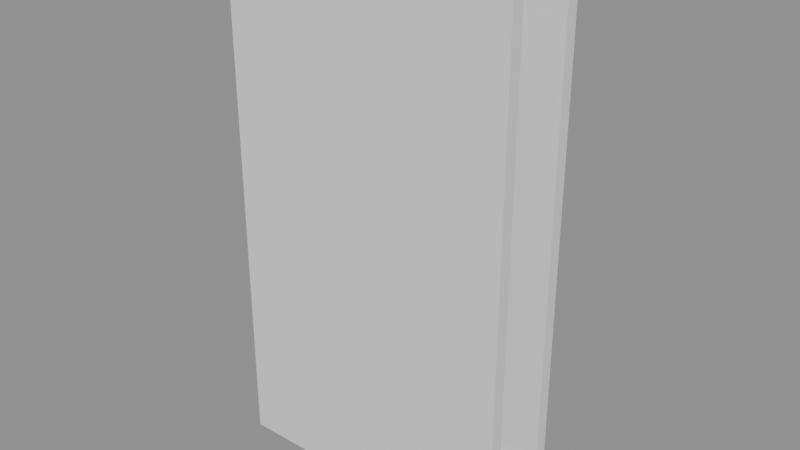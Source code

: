 # Source: building_lego.blend  (saved by Blender 5.0.119; exported with 4.5.12 LTS)
import bpy
from mathutils import Matrix  # noqa: F401  (used for matrix-valued properties, if any)

bpy.ops.wm.read_factory_settings(use_empty=True)
scene = bpy.context.scene
scene.name = 'Scene'

# ---- collections
col_01_paredes_externas = bpy.data.collections.new('01_Paredes_Externas'); scene.collection.children.link(col_01_paredes_externas)
col_03_pisos_escadas = bpy.data.collections.new('03_Pisos_Escadas'); scene.collection.children.link(col_03_pisos_escadas)
col_04_moveis_decoracoes = bpy.data.collections.new('04_Moveis_Decoracoes'); scene.collection.children.link(col_04_moveis_decoracoes)

# ---- materials (node trees are filled in below, after node groups)
mat_mat_parede_externa = bpy.data.materials.new('Mat_Parede_Externa')
mat_mat_pisos = bpy.data.materials.new('Mat_Pisos')
mat_mat_moveis = bpy.data.materials.new('Mat_Moveis')

# ---- material node trees
mat_mat_parede_externa.use_nodes = True; mat_mat_parede_externa.node_tree.nodes.clear()
_N = mat_mat_parede_externa.node_tree.nodes; _L = mat_mat_parede_externa.node_tree.links
n0 = _N.new('ShaderNodeBsdfPrincipled'); n0.name = 'BSDF - Pré-fundamentado'; n0.location = (-200, 100)
n1 = _N.new('ShaderNodeOutputMaterial'); n1.name = 'Saída de material'; n1.location = (200, 100)
_L.new(n0.outputs[0], n1.inputs[0])
n1.is_active_output = True
mat_mat_pisos.use_nodes = True; mat_mat_pisos.node_tree.nodes.clear()
_N = mat_mat_pisos.node_tree.nodes; _L = mat_mat_pisos.node_tree.links
n0 = _N.new('ShaderNodeBsdfPrincipled'); n0.name = 'BSDF - Pré-fundamentado'; n0.location = (-200, 100)
n1 = _N.new('ShaderNodeOutputMaterial'); n1.name = 'Saída de material'; n1.location = (200, 100)
_L.new(n0.outputs[0], n1.inputs[0])
n1.is_active_output = True
mat_mat_moveis.use_nodes = True; mat_mat_moveis.node_tree.nodes.clear()
_N = mat_mat_moveis.node_tree.nodes; _L = mat_mat_moveis.node_tree.links
n0 = _N.new('ShaderNodeBsdfPrincipled'); n0.name = 'BSDF - Pré-fundamentado'; n0.location = (-200, 100)
n1 = _N.new('ShaderNodeOutputMaterial'); n1.name = 'Saída de material'; n1.location = (200, 100)
_L.new(n0.outputs[0], n1.inputs[0])
n1.is_active_output = True

# ---- meshes
me_bloco_stone_arch_976_160_z0 = bpy.data.meshes.new('Bloco_stone_arch_976_160_z0')
me_bloco_stone_arch_976_160_z0.from_pydata([(-0.5, -0.175, -1.2), (0.5, -0.175, -1.2), (0.5, 0.175, -1.2), (-0.5, 0.175, -1.2), (-0.5, -0.175, 1.2), (0.5, -0.175, 1.2), (0.5, 0.175, 1.2), (-0.5, 0.175, 1.2)], [], [(0, 1, 2, 3), (4, 7, 6, 5), (0, 4, 5, 1), (2, 6, 7, 3), (0, 3, 7, 4), (1, 5, 6, 2)])
me_bloco_stone_arch_976_160_z0.materials.append(mat_mat_parede_externa)
me_bloco_stone_arch_976_160_z0.update()
me_bloco_nodraw_976_160_z20 = bpy.data.meshes.new('Bloco_nodraw_976_160_z20')
me_bloco_nodraw_976_160_z20.from_pydata([(-0.5, -0.175, -6.0), (0.5, -0.175, -6.0), (0.5, 0.175, -6.0), (-0.5, 0.175, -6.0), (-0.5, -0.175, 6.0), (0.5, -0.175, 6.0), (0.5, 0.175, 6.0), (-0.5, 0.175, 6.0)], [], [(0, 1, 2, 3), (4, 7, 6, 5), (0, 4, 5, 1), (2, 6, 7, 3), (0, 3, 7, 4), (1, 5, 6, 2)])
me_bloco_nodraw_976_160_z20.materials.append(mat_mat_parede_externa)
me_bloco_nodraw_976_160_z20.update()
me_bloco_stone_arch_977_160_z0 = bpy.data.meshes.new('Bloco_stone_arch_977_160_z0')
me_bloco_stone_arch_977_160_z0.from_pydata([(-0.5, -0.175, -1.2), (0.5, -0.175, -1.2), (0.5, 0.175, -1.2), (-0.5, 0.175, -1.2), (-0.5, -0.175, 1.2), (0.5, -0.175, 1.2), (0.5, 0.175, 1.2), (-0.5, 0.175, 1.2)], [], [(0, 1, 2, 3), (4, 7, 6, 5), (0, 4, 5, 1), (2, 6, 7, 3), (0, 3, 7, 4), (1, 5, 6, 2)])
me_bloco_stone_arch_977_160_z0.materials.append(mat_mat_parede_externa)
me_bloco_stone_arch_977_160_z0.update()
me_bloco_nodraw_977_160_z20 = bpy.data.meshes.new('Bloco_nodraw_977_160_z20')
me_bloco_nodraw_977_160_z20.from_pydata([(-0.5, -0.175, -6.0), (0.5, -0.175, -6.0), (0.5, 0.175, -6.0), (-0.5, 0.175, -6.0), (-0.5, -0.175, 6.0), (0.5, -0.175, 6.0), (0.5, 0.175, 6.0), (-0.5, 0.175, 6.0)], [], [(0, 1, 2, 3), (4, 7, 6, 5), (0, 4, 5, 1), (2, 6, 7, 3), (0, 3, 7, 4), (1, 5, 6, 2)])
me_bloco_nodraw_977_160_z20.materials.append(mat_mat_parede_externa)
me_bloco_nodraw_977_160_z20.update()
me_bloco_stone_arch_978_160_z0 = bpy.data.meshes.new('Bloco_stone_arch_978_160_z0')
me_bloco_stone_arch_978_160_z0.from_pydata([(-0.5, -0.175, -1.2), (0.5, -0.175, -1.2), (0.5, 0.175, -1.2), (-0.5, 0.175, -1.2), (-0.5, -0.175, 1.2), (0.5, -0.175, 1.2), (0.5, 0.175, 1.2), (-0.5, 0.175, 1.2)], [], [(0, 1, 2, 3), (4, 7, 6, 5), (0, 4, 5, 1), (2, 6, 7, 3), (0, 3, 7, 4), (1, 5, 6, 2)])
me_bloco_stone_arch_978_160_z0.materials.append(mat_mat_parede_externa)
me_bloco_stone_arch_978_160_z0.update()
me_bloco_nodraw_978_160_z20 = bpy.data.meshes.new('Bloco_nodraw_978_160_z20')
me_bloco_nodraw_978_160_z20.from_pydata([(-0.5, -0.175, -6.0), (0.5, -0.175, -6.0), (0.5, 0.175, -6.0), (-0.5, 0.175, -6.0), (-0.5, -0.175, 6.0), (0.5, -0.175, 6.0), (0.5, 0.175, 6.0), (-0.5, 0.175, 6.0)], [], [(0, 1, 2, 3), (4, 7, 6, 5), (0, 4, 5, 1), (2, 6, 7, 3), (0, 3, 7, 4), (1, 5, 6, 2)])
me_bloco_nodraw_978_160_z20.materials.append(mat_mat_parede_externa)
me_bloco_nodraw_978_160_z20.update()
me_bloco_stone_arch_979_160_z0 = bpy.data.meshes.new('Bloco_stone_arch_979_160_z0')
me_bloco_stone_arch_979_160_z0.from_pydata([(-0.5, -0.175, -1.2), (0.5, -0.175, -1.2), (0.5, 0.175, -1.2), (-0.5, 0.175, -1.2), (-0.5, -0.175, 1.2), (0.5, -0.175, 1.2), (0.5, 0.175, 1.2), (-0.5, 0.175, 1.2)], [], [(0, 1, 2, 3), (4, 7, 6, 5), (0, 4, 5, 1), (2, 6, 7, 3), (0, 3, 7, 4), (1, 5, 6, 2)])
me_bloco_stone_arch_979_160_z0.materials.append(mat_mat_parede_externa)
me_bloco_stone_arch_979_160_z0.update()
me_bloco_nodraw_979_160_z20 = bpy.data.meshes.new('Bloco_nodraw_979_160_z20')
me_bloco_nodraw_979_160_z20.from_pydata([(-0.5, -0.175, -6.0), (0.5, -0.175, -6.0), (0.5, 0.175, -6.0), (-0.5, 0.175, -6.0), (-0.5, -0.175, 6.0), (0.5, -0.175, 6.0), (0.5, 0.175, 6.0), (-0.5, 0.175, 6.0)], [], [(0, 1, 2, 3), (4, 7, 6, 5), (0, 4, 5, 1), (2, 6, 7, 3), (0, 3, 7, 4), (1, 5, 6, 2)])
me_bloco_nodraw_979_160_z20.materials.append(mat_mat_parede_externa)
me_bloco_nodraw_979_160_z20.update()
me_bloco_stone_arch_980_160_z0 = bpy.data.meshes.new('Bloco_stone_arch_980_160_z0')
me_bloco_stone_arch_980_160_z0.from_pydata([(-0.5, -0.175, -1.2), (0.5, -0.175, -1.2), (0.5, 0.175, -1.2), (-0.5, 0.175, -1.2), (-0.5, -0.175, 1.2), (0.5, -0.175, 1.2), (0.5, 0.175, 1.2), (-0.5, 0.175, 1.2)], [], [(0, 1, 2, 3), (4, 7, 6, 5), (0, 4, 5, 1), (2, 6, 7, 3), (0, 3, 7, 4), (1, 5, 6, 2)])
me_bloco_stone_arch_980_160_z0.materials.append(mat_mat_parede_externa)
me_bloco_stone_arch_980_160_z0.update()
me_bloco_nodraw_980_160_z20 = bpy.data.meshes.new('Bloco_nodraw_980_160_z20')
me_bloco_nodraw_980_160_z20.from_pydata([(-0.5, -0.175, -6.0), (0.5, -0.175, -6.0), (0.5, 0.175, -6.0), (-0.5, 0.175, -6.0), (-0.5, -0.175, 6.0), (0.5, -0.175, 6.0), (0.5, 0.175, 6.0), (-0.5, 0.175, 6.0)], [], [(0, 1, 2, 3), (4, 7, 6, 5), (0, 4, 5, 1), (2, 6, 7, 3), (0, 3, 7, 4), (1, 5, 6, 2)])
me_bloco_nodraw_980_160_z20.materials.append(mat_mat_parede_externa)
me_bloco_nodraw_980_160_z20.update()
me_bloco_stone_arch_981_160_z0 = bpy.data.meshes.new('Bloco_stone_arch_981_160_z0')
me_bloco_stone_arch_981_160_z0.from_pydata([(-0.5, -0.175, -1.2), (0.5, -0.175, -1.2), (0.5, 0.175, -1.2), (-0.5, 0.175, -1.2), (-0.5, -0.175, 1.2), (0.5, -0.175, 1.2), (0.5, 0.175, 1.2), (-0.5, 0.175, 1.2)], [], [(0, 1, 2, 3), (4, 7, 6, 5), (0, 4, 5, 1), (2, 6, 7, 3), (0, 3, 7, 4), (1, 5, 6, 2)])
me_bloco_stone_arch_981_160_z0.materials.append(mat_mat_parede_externa)
me_bloco_stone_arch_981_160_z0.update()
me_bloco_nodraw_981_160_z20 = bpy.data.meshes.new('Bloco_nodraw_981_160_z20')
me_bloco_nodraw_981_160_z20.from_pydata([(-0.5, -0.175, -6.0), (0.5, -0.175, -6.0), (0.5, 0.175, -6.0), (-0.5, 0.175, -6.0), (-0.5, -0.175, 6.0), (0.5, -0.175, 6.0), (0.5, 0.175, 6.0), (-0.5, 0.175, 6.0)], [], [(0, 1, 2, 3), (4, 7, 6, 5), (0, 4, 5, 1), (2, 6, 7, 3), (0, 3, 7, 4), (1, 5, 6, 2)])
me_bloco_nodraw_981_160_z20.materials.append(mat_mat_parede_externa)
me_bloco_nodraw_981_160_z20.update()
me_bloco_stone_arch_982_160_z0 = bpy.data.meshes.new('Bloco_stone_arch_982_160_z0')
me_bloco_stone_arch_982_160_z0.from_pydata([(-0.5, -0.175, -1.2), (0.5, -0.175, -1.2), (0.5, 0.175, -1.2), (-0.5, 0.175, -1.2), (-0.5, -0.175, 1.2), (0.5, -0.175, 1.2), (0.5, 0.175, 1.2), (-0.5, 0.175, 1.2)], [], [(0, 1, 2, 3), (4, 7, 6, 5), (0, 4, 5, 1), (2, 6, 7, 3), (0, 3, 7, 4), (1, 5, 6, 2)])
me_bloco_stone_arch_982_160_z0.materials.append(mat_mat_parede_externa)
me_bloco_stone_arch_982_160_z0.update()
me_bloco_nodraw_982_160_z20 = bpy.data.meshes.new('Bloco_nodraw_982_160_z20')
me_bloco_nodraw_982_160_z20.from_pydata([(-0.5, -0.175, -6.0), (0.5, -0.175, -6.0), (0.5, 0.175, -6.0), (-0.5, 0.175, -6.0), (-0.5, -0.175, 6.0), (0.5, -0.175, 6.0), (0.5, 0.175, 6.0), (-0.5, 0.175, 6.0)], [], [(0, 1, 2, 3), (4, 7, 6, 5), (0, 4, 5, 1), (2, 6, 7, 3), (0, 3, 7, 4), (1, 5, 6, 2)])
me_bloco_nodraw_982_160_z20.materials.append(mat_mat_parede_externa)
me_bloco_nodraw_982_160_z20.update()
me_bloco_stone_arch_983_160_z0 = bpy.data.meshes.new('Bloco_stone_arch_983_160_z0')
me_bloco_stone_arch_983_160_z0.from_pydata([(-0.5, -0.175, -1.2), (0.5, -0.175, -1.2), (0.5, 0.175, -1.2), (-0.5, 0.175, -1.2), (-0.5, -0.175, 1.2), (0.5, -0.175, 1.2), (0.5, 0.175, 1.2), (-0.5, 0.175, 1.2)], [], [(0, 1, 2, 3), (4, 7, 6, 5), (0, 4, 5, 1), (2, 6, 7, 3), (0, 3, 7, 4), (1, 5, 6, 2)])
me_bloco_stone_arch_983_160_z0.materials.append(mat_mat_parede_externa)
me_bloco_stone_arch_983_160_z0.update()
me_bloco_nodraw_983_160_z20 = bpy.data.meshes.new('Bloco_nodraw_983_160_z20')
me_bloco_nodraw_983_160_z20.from_pydata([(-0.5, -0.175, -6.0), (0.5, -0.175, -6.0), (0.5, 0.175, -6.0), (-0.5, 0.175, -6.0), (-0.5, -0.175, 6.0), (0.5, -0.175, 6.0), (0.5, 0.175, 6.0), (-0.5, 0.175, 6.0)], [], [(0, 1, 2, 3), (4, 7, 6, 5), (0, 4, 5, 1), (2, 6, 7, 3), (0, 3, 7, 4), (1, 5, 6, 2)])
me_bloco_nodraw_983_160_z20.materials.append(mat_mat_parede_externa)
me_bloco_nodraw_983_160_z20.update()
me_bloco_stone_arch_976_162_z0 = bpy.data.meshes.new('Bloco_stone_arch_976_162_z0')
me_bloco_stone_arch_976_162_z0.from_pydata([(-0.5, -0.175, -1.2), (0.5, -0.175, -1.2), (0.5, 0.175, -1.2), (-0.5, 0.175, -1.2), (-0.5, -0.175, 1.2), (0.5, -0.175, 1.2), (0.5, 0.175, 1.2), (-0.5, 0.175, 1.2)], [], [(0, 1, 2, 3), (4, 7, 6, 5), (0, 4, 5, 1), (2, 6, 7, 3), (0, 3, 7, 4), (1, 5, 6, 2)])
me_bloco_stone_arch_976_162_z0.materials.append(mat_mat_parede_externa)
me_bloco_stone_arch_976_162_z0.update()
me_bloco_nodraw_976_162_z20 = bpy.data.meshes.new('Bloco_nodraw_976_162_z20')
me_bloco_nodraw_976_162_z20.from_pydata([(-0.5, -0.175, -6.0), (0.5, -0.175, -6.0), (0.5, 0.175, -6.0), (-0.5, 0.175, -6.0), (-0.5, -0.175, 6.0), (0.5, -0.175, 6.0), (0.5, 0.175, 6.0), (-0.5, 0.175, 6.0)], [], [(0, 1, 2, 3), (4, 7, 6, 5), (0, 4, 5, 1), (2, 6, 7, 3), (0, 3, 7, 4), (1, 5, 6, 2)])
me_bloco_nodraw_976_162_z20.materials.append(mat_mat_parede_externa)
me_bloco_nodraw_976_162_z20.update()
me_bloco_stone_arch_977_162_z0 = bpy.data.meshes.new('Bloco_stone_arch_977_162_z0')
me_bloco_stone_arch_977_162_z0.from_pydata([(-0.5, -0.175, -1.2), (0.5, -0.175, -1.2), (0.5, 0.175, -1.2), (-0.5, 0.175, -1.2), (-0.5, -0.175, 1.2), (0.5, -0.175, 1.2), (0.5, 0.175, 1.2), (-0.5, 0.175, 1.2)], [], [(0, 1, 2, 3), (4, 7, 6, 5), (0, 4, 5, 1), (2, 6, 7, 3), (0, 3, 7, 4), (1, 5, 6, 2)])
me_bloco_stone_arch_977_162_z0.materials.append(mat_mat_parede_externa)
me_bloco_stone_arch_977_162_z0.update()
me_bloco_nodraw_977_162_z20 = bpy.data.meshes.new('Bloco_nodraw_977_162_z20')
me_bloco_nodraw_977_162_z20.from_pydata([(-0.5, -0.175, -6.0), (0.5, -0.175, -6.0), (0.5, 0.175, -6.0), (-0.5, 0.175, -6.0), (-0.5, -0.175, 6.0), (0.5, -0.175, 6.0), (0.5, 0.175, 6.0), (-0.5, 0.175, 6.0)], [], [(0, 1, 2, 3), (4, 7, 6, 5), (0, 4, 5, 1), (2, 6, 7, 3), (0, 3, 7, 4), (1, 5, 6, 2)])
me_bloco_nodraw_977_162_z20.materials.append(mat_mat_parede_externa)
me_bloco_nodraw_977_162_z20.update()
me_bloco_stone_arch_978_162_z0 = bpy.data.meshes.new('Bloco_stone_arch_978_162_z0')
me_bloco_stone_arch_978_162_z0.from_pydata([(-0.5, -0.175, -1.2), (0.5, -0.175, -1.2), (0.5, 0.175, -1.2), (-0.5, 0.175, -1.2), (-0.5, -0.175, 1.2), (0.5, -0.175, 1.2), (0.5, 0.175, 1.2), (-0.5, 0.175, 1.2)], [], [(0, 1, 2, 3), (4, 7, 6, 5), (0, 4, 5, 1), (2, 6, 7, 3), (0, 3, 7, 4), (1, 5, 6, 2)])
me_bloco_stone_arch_978_162_z0.materials.append(mat_mat_parede_externa)
me_bloco_stone_arch_978_162_z0.update()
me_bloco_nodraw_978_162_z20 = bpy.data.meshes.new('Bloco_nodraw_978_162_z20')
me_bloco_nodraw_978_162_z20.from_pydata([(-0.5, -0.175, -6.0), (0.5, -0.175, -6.0), (0.5, 0.175, -6.0), (-0.5, 0.175, -6.0), (-0.5, -0.175, 6.0), (0.5, -0.175, 6.0), (0.5, 0.175, 6.0), (-0.5, 0.175, 6.0)], [], [(0, 1, 2, 3), (4, 7, 6, 5), (0, 4, 5, 1), (2, 6, 7, 3), (0, 3, 7, 4), (1, 5, 6, 2)])
me_bloco_nodraw_978_162_z20.materials.append(mat_mat_parede_externa)
me_bloco_nodraw_978_162_z20.update()
me_bloco_stone_arch_979_162_z0 = bpy.data.meshes.new('Bloco_stone_arch_979_162_z0')
me_bloco_stone_arch_979_162_z0.from_pydata([(-0.5, -0.175, -1.2), (0.5, -0.175, -1.2), (0.5, 0.175, -1.2), (-0.5, 0.175, -1.2), (-0.5, -0.175, 1.2), (0.5, -0.175, 1.2), (0.5, 0.175, 1.2), (-0.5, 0.175, 1.2)], [], [(0, 1, 2, 3), (4, 7, 6, 5), (0, 4, 5, 1), (2, 6, 7, 3), (0, 3, 7, 4), (1, 5, 6, 2)])
me_bloco_stone_arch_979_162_z0.materials.append(mat_mat_parede_externa)
me_bloco_stone_arch_979_162_z0.update()
me_bloco_nodraw_979_162_z20 = bpy.data.meshes.new('Bloco_nodraw_979_162_z20')
me_bloco_nodraw_979_162_z20.from_pydata([(-0.5, -0.175, -6.0), (0.5, -0.175, -6.0), (0.5, 0.175, -6.0), (-0.5, 0.175, -6.0), (-0.5, -0.175, 6.0), (0.5, -0.175, 6.0), (0.5, 0.175, 6.0), (-0.5, 0.175, 6.0)], [], [(0, 1, 2, 3), (4, 7, 6, 5), (0, 4, 5, 1), (2, 6, 7, 3), (0, 3, 7, 4), (1, 5, 6, 2)])
me_bloco_nodraw_979_162_z20.materials.append(mat_mat_parede_externa)
me_bloco_nodraw_979_162_z20.update()
me_bloco_stone_arch_980_162_z0 = bpy.data.meshes.new('Bloco_stone_arch_980_162_z0')
me_bloco_stone_arch_980_162_z0.from_pydata([(-0.5, -0.175, -1.2), (0.5, -0.175, -1.2), (0.5, 0.175, -1.2), (-0.5, 0.175, -1.2), (-0.5, -0.175, 1.2), (0.5, -0.175, 1.2), (0.5, 0.175, 1.2), (-0.5, 0.175, 1.2)], [], [(0, 1, 2, 3), (4, 7, 6, 5), (0, 4, 5, 1), (2, 6, 7, 3), (0, 3, 7, 4), (1, 5, 6, 2)])
me_bloco_stone_arch_980_162_z0.materials.append(mat_mat_parede_externa)
me_bloco_stone_arch_980_162_z0.update()
me_bloco_nodraw_980_162_z20 = bpy.data.meshes.new('Bloco_nodraw_980_162_z20')
me_bloco_nodraw_980_162_z20.from_pydata([(-0.5, -0.175, -6.0), (0.5, -0.175, -6.0), (0.5, 0.175, -6.0), (-0.5, 0.175, -6.0), (-0.5, -0.175, 6.0), (0.5, -0.175, 6.0), (0.5, 0.175, 6.0), (-0.5, 0.175, 6.0)], [], [(0, 1, 2, 3), (4, 7, 6, 5), (0, 4, 5, 1), (2, 6, 7, 3), (0, 3, 7, 4), (1, 5, 6, 2)])
me_bloco_nodraw_980_162_z20.materials.append(mat_mat_parede_externa)
me_bloco_nodraw_980_162_z20.update()
me_bloco_stone_arch_981_162_z0 = bpy.data.meshes.new('Bloco_stone_arch_981_162_z0')
me_bloco_stone_arch_981_162_z0.from_pydata([(-0.5, -0.175, -1.2), (0.5, -0.175, -1.2), (0.5, 0.175, -1.2), (-0.5, 0.175, -1.2), (-0.5, -0.175, 1.2), (0.5, -0.175, 1.2), (0.5, 0.175, 1.2), (-0.5, 0.175, 1.2)], [], [(0, 1, 2, 3), (4, 7, 6, 5), (0, 4, 5, 1), (2, 6, 7, 3), (0, 3, 7, 4), (1, 5, 6, 2)])
me_bloco_stone_arch_981_162_z0.materials.append(mat_mat_parede_externa)
me_bloco_stone_arch_981_162_z0.update()
me_bloco_nodraw_981_162_z20 = bpy.data.meshes.new('Bloco_nodraw_981_162_z20')
me_bloco_nodraw_981_162_z20.from_pydata([(-0.5, -0.175, -6.0), (0.5, -0.175, -6.0), (0.5, 0.175, -6.0), (-0.5, 0.175, -6.0), (-0.5, -0.175, 6.0), (0.5, -0.175, 6.0), (0.5, 0.175, 6.0), (-0.5, 0.175, 6.0)], [], [(0, 1, 2, 3), (4, 7, 6, 5), (0, 4, 5, 1), (2, 6, 7, 3), (0, 3, 7, 4), (1, 5, 6, 2)])
me_bloco_nodraw_981_162_z20.materials.append(mat_mat_parede_externa)
me_bloco_nodraw_981_162_z20.update()
me_bloco_stone_arch_982_162_z0 = bpy.data.meshes.new('Bloco_stone_arch_982_162_z0')
me_bloco_stone_arch_982_162_z0.from_pydata([(-0.5, -0.175, -1.2), (0.5, -0.175, -1.2), (0.5, 0.175, -1.2), (-0.5, 0.175, -1.2), (-0.5, -0.175, 1.2), (0.5, -0.175, 1.2), (0.5, 0.175, 1.2), (-0.5, 0.175, 1.2)], [], [(0, 1, 2, 3), (4, 7, 6, 5), (0, 4, 5, 1), (2, 6, 7, 3), (0, 3, 7, 4), (1, 5, 6, 2)])
me_bloco_stone_arch_982_162_z0.materials.append(mat_mat_parede_externa)
me_bloco_stone_arch_982_162_z0.update()
me_bloco_nodraw_982_162_z20 = bpy.data.meshes.new('Bloco_nodraw_982_162_z20')
me_bloco_nodraw_982_162_z20.from_pydata([(-0.5, -0.175, -6.0), (0.5, -0.175, -6.0), (0.5, 0.175, -6.0), (-0.5, 0.175, -6.0), (-0.5, -0.175, 6.0), (0.5, -0.175, 6.0), (0.5, 0.175, 6.0), (-0.5, 0.175, 6.0)], [], [(0, 1, 2, 3), (4, 7, 6, 5), (0, 4, 5, 1), (2, 6, 7, 3), (0, 3, 7, 4), (1, 5, 6, 2)])
me_bloco_nodraw_982_162_z20.materials.append(mat_mat_parede_externa)
me_bloco_nodraw_982_162_z20.update()
me_bloco_stone_arch_983_162_z0 = bpy.data.meshes.new('Bloco_stone_arch_983_162_z0')
me_bloco_stone_arch_983_162_z0.from_pydata([(-0.5, -0.175, -1.2), (0.5, -0.175, -1.2), (0.5, 0.175, -1.2), (-0.5, 0.175, -1.2), (-0.5, -0.175, 1.2), (0.5, -0.175, 1.2), (0.5, 0.175, 1.2), (-0.5, 0.175, 1.2)], [], [(0, 1, 2, 3), (4, 7, 6, 5), (0, 4, 5, 1), (2, 6, 7, 3), (0, 3, 7, 4), (1, 5, 6, 2)])
me_bloco_stone_arch_983_162_z0.materials.append(mat_mat_parede_externa)
me_bloco_stone_arch_983_162_z0.update()
me_bloco_nodraw_983_162_z20 = bpy.data.meshes.new('Bloco_nodraw_983_162_z20')
me_bloco_nodraw_983_162_z20.from_pydata([(-0.5, -0.175, -6.0), (0.5, -0.175, -6.0), (0.5, 0.175, -6.0), (-0.5, 0.175, -6.0), (-0.5, -0.175, 6.0), (0.5, -0.175, 6.0), (0.5, 0.175, 6.0), (-0.5, 0.175, 6.0)], [], [(0, 1, 2, 3), (4, 7, 6, 5), (0, 4, 5, 1), (2, 6, 7, 3), (0, 3, 7, 4), (1, 5, 6, 2)])
me_bloco_nodraw_983_162_z20.materials.append(mat_mat_parede_externa)
me_bloco_nodraw_983_162_z20.update()
me_piso_wooden_boards_976_161_z10 = bpy.data.meshes.new('Piso_wooden_boards_976_161_z10')
me_piso_wooden_boards_976_161_z10.from_pydata([(-0.5, -0.5, -0.05), (0.5, -0.5, -0.05), (0.5, 0.5, -0.05), (-0.5, 0.5, -0.05), (-0.5, -0.5, 0.05), (0.5, -0.5, 0.05), (0.5, 0.5, 0.05), (-0.5, 0.5, 0.05)], [], [(0, 1, 2, 3), (4, 7, 6, 5), (0, 4, 5, 1), (2, 6, 7, 3), (0, 3, 7, 4), (1, 5, 6, 2)])
me_piso_wooden_boards_976_161_z10.materials.append(mat_mat_pisos)
me_piso_wooden_boards_976_161_z10.update()
me_piso_wooden_boards_977_161_z10 = bpy.data.meshes.new('Piso_wooden_boards_977_161_z10')
me_piso_wooden_boards_977_161_z10.from_pydata([(-0.5, -0.5, -0.05), (0.5, -0.5, -0.05), (0.5, 0.5, -0.05), (-0.5, 0.5, -0.05), (-0.5, -0.5, 0.05), (0.5, -0.5, 0.05), (0.5, 0.5, 0.05), (-0.5, 0.5, 0.05)], [], [(0, 1, 2, 3), (4, 7, 6, 5), (0, 4, 5, 1), (2, 6, 7, 3), (0, 3, 7, 4), (1, 5, 6, 2)])
me_piso_wooden_boards_977_161_z10.materials.append(mat_mat_pisos)
me_piso_wooden_boards_977_161_z10.update()
me_piso_wooden_boards_978_161_z10 = bpy.data.meshes.new('Piso_wooden_boards_978_161_z10')
me_piso_wooden_boards_978_161_z10.from_pydata([(-0.5, -0.5, -0.05), (0.5, -0.5, -0.05), (0.5, 0.5, -0.05), (-0.5, 0.5, -0.05), (-0.5, -0.5, 0.05), (0.5, -0.5, 0.05), (0.5, 0.5, 0.05), (-0.5, 0.5, 0.05)], [], [(0, 1, 2, 3), (4, 7, 6, 5), (0, 4, 5, 1), (2, 6, 7, 3), (0, 3, 7, 4), (1, 5, 6, 2)])
me_piso_wooden_boards_978_161_z10.materials.append(mat_mat_pisos)
me_piso_wooden_boards_978_161_z10.update()
me_piso_wooden_boards_979_161_z10 = bpy.data.meshes.new('Piso_wooden_boards_979_161_z10')
me_piso_wooden_boards_979_161_z10.from_pydata([(-0.5, -0.5, -0.05), (0.5, -0.5, -0.05), (0.5, 0.5, -0.05), (-0.5, 0.5, -0.05), (-0.5, -0.5, 0.05), (0.5, -0.5, 0.05), (0.5, 0.5, 0.05), (-0.5, 0.5, 0.05)], [], [(0, 1, 2, 3), (4, 7, 6, 5), (0, 4, 5, 1), (2, 6, 7, 3), (0, 3, 7, 4), (1, 5, 6, 2)])
me_piso_wooden_boards_979_161_z10.materials.append(mat_mat_pisos)
me_piso_wooden_boards_979_161_z10.update()
me_piso_wooden_boards_980_161_z10 = bpy.data.meshes.new('Piso_wooden_boards_980_161_z10')
me_piso_wooden_boards_980_161_z10.from_pydata([(-0.5, -0.5, -0.05), (0.5, -0.5, -0.05), (0.5, 0.5, -0.05), (-0.5, 0.5, -0.05), (-0.5, -0.5, 0.05), (0.5, -0.5, 0.05), (0.5, 0.5, 0.05), (-0.5, 0.5, 0.05)], [], [(0, 1, 2, 3), (4, 7, 6, 5), (0, 4, 5, 1), (2, 6, 7, 3), (0, 3, 7, 4), (1, 5, 6, 2)])
me_piso_wooden_boards_980_161_z10.materials.append(mat_mat_pisos)
me_piso_wooden_boards_980_161_z10.update()
me_piso_wooden_boards_981_161_z10 = bpy.data.meshes.new('Piso_wooden_boards_981_161_z10')
me_piso_wooden_boards_981_161_z10.from_pydata([(-0.5, -0.5, -0.05), (0.5, -0.5, -0.05), (0.5, 0.5, -0.05), (-0.5, 0.5, -0.05), (-0.5, -0.5, 0.05), (0.5, -0.5, 0.05), (0.5, 0.5, 0.05), (-0.5, 0.5, 0.05)], [], [(0, 1, 2, 3), (4, 7, 6, 5), (0, 4, 5, 1), (2, 6, 7, 3), (0, 3, 7, 4), (1, 5, 6, 2)])
me_piso_wooden_boards_981_161_z10.materials.append(mat_mat_pisos)
me_piso_wooden_boards_981_161_z10.update()
me_piso_wooden_boards_982_161_z10 = bpy.data.meshes.new('Piso_wooden_boards_982_161_z10')
me_piso_wooden_boards_982_161_z10.from_pydata([(-0.5, -0.5, -0.05), (0.5, -0.5, -0.05), (0.5, 0.5, -0.05), (-0.5, 0.5, -0.05), (-0.5, -0.5, 0.05), (0.5, -0.5, 0.05), (0.5, 0.5, 0.05), (-0.5, 0.5, 0.05)], [], [(0, 1, 2, 3), (4, 7, 6, 5), (0, 4, 5, 1), (2, 6, 7, 3), (0, 3, 7, 4), (1, 5, 6, 2)])
me_piso_wooden_boards_982_161_z10.materials.append(mat_mat_pisos)
me_piso_wooden_boards_982_161_z10.update()
me_piso_wood_983_161_z0 = bpy.data.meshes.new('Piso_wood_983_161_z0')
me_piso_wood_983_161_z0.from_pydata([(-0.5, -0.5, -0.05), (0.5, -0.5, -0.05), (0.5, 0.5, -0.05), (-0.5, 0.5, -0.05), (-0.5, -0.5, 0.05), (0.5, -0.5, 0.05), (0.5, 0.5, 0.05), (-0.5, 0.5, 0.05)], [], [(0, 1, 2, 3), (4, 7, 6, 5), (0, 4, 5, 1), (2, 6, 7, 3), (0, 3, 7, 4), (1, 5, 6, 2)])
me_piso_wood_983_161_z0.materials.append(mat_mat_pisos)
me_piso_wood_983_161_z0.update()
me_degrau_983_161_z5 = bpy.data.meshes.new('Degrau_983_161_z5')
me_degrau_983_161_z5.from_pydata([(-0.5, -0.5, -0.125), (0.5, -0.5, -0.125), (0.5, 0.5, -0.125), (-0.5, 0.5, -0.125), (-0.5, -0.5, 0.125), (0.5, -0.5, 0.125), (0.5, 0.5, 0.125), (-0.5, 0.5, 0.125)], [], [(0, 1, 2, 3), (4, 7, 6, 5), (0, 4, 5, 1), (2, 6, 7, 3), (0, 3, 7, 4), (1, 5, 6, 2)])
me_degrau_983_161_z5.materials.append(mat_mat_pisos)
me_degrau_983_161_z5.update()
me_movel_grasses_980_162_z0 = bpy.data.meshes.new('Movel_grasses_980_162_z0')
me_movel_grasses_980_162_z0.from_pydata([(-0.4, -0.4, -0.06), (0.4, -0.4, -0.06), (0.4, 0.4, -0.06), (-0.4, 0.4, -0.06), (-0.4, -0.4, 0.06), (0.4, -0.4, 0.06), (0.4, 0.4, 0.06), (-0.4, 0.4, 0.06)], [], [(0, 1, 2, 3), (4, 7, 6, 5), (0, 4, 5, 1), (2, 6, 7, 3), (0, 3, 7, 4), (1, 5, 6, 2)])
me_movel_grasses_980_162_z0.materials.append(mat_mat_moveis)
me_movel_grasses_980_162_z0.update()

# ---- objects
ob_parede_externa_norte_y160_x976_983 = bpy.data.objects.new('Parede_Externa_Norte_Y160_X976_983', None)
ob_bloco_stone_arch_976_160_z0 = bpy.data.objects.new('Bloco_stone_arch_976_160_z0', me_bloco_stone_arch_976_160_z0)
ob_bloco_nodraw_976_160_z20 = bpy.data.objects.new('Bloco_nodraw_976_160_z20', me_bloco_nodraw_976_160_z20)
ob_bloco_stone_arch_977_160_z0 = bpy.data.objects.new('Bloco_stone_arch_977_160_z0', me_bloco_stone_arch_977_160_z0)
ob_bloco_nodraw_977_160_z20 = bpy.data.objects.new('Bloco_nodraw_977_160_z20', me_bloco_nodraw_977_160_z20)
ob_bloco_stone_arch_978_160_z0 = bpy.data.objects.new('Bloco_stone_arch_978_160_z0', me_bloco_stone_arch_978_160_z0)
ob_bloco_nodraw_978_160_z20 = bpy.data.objects.new('Bloco_nodraw_978_160_z20', me_bloco_nodraw_978_160_z20)
ob_bloco_stone_arch_979_160_z0 = bpy.data.objects.new('Bloco_stone_arch_979_160_z0', me_bloco_stone_arch_979_160_z0)
ob_bloco_nodraw_979_160_z20 = bpy.data.objects.new('Bloco_nodraw_979_160_z20', me_bloco_nodraw_979_160_z20)
ob_bloco_stone_arch_980_160_z0 = bpy.data.objects.new('Bloco_stone_arch_980_160_z0', me_bloco_stone_arch_980_160_z0)
ob_bloco_nodraw_980_160_z20 = bpy.data.objects.new('Bloco_nodraw_980_160_z20', me_bloco_nodraw_980_160_z20)
ob_bloco_stone_arch_981_160_z0 = bpy.data.objects.new('Bloco_stone_arch_981_160_z0', me_bloco_stone_arch_981_160_z0)
ob_bloco_nodraw_981_160_z20 = bpy.data.objects.new('Bloco_nodraw_981_160_z20', me_bloco_nodraw_981_160_z20)
ob_bloco_stone_arch_982_160_z0 = bpy.data.objects.new('Bloco_stone_arch_982_160_z0', me_bloco_stone_arch_982_160_z0)
ob_bloco_nodraw_982_160_z20 = bpy.data.objects.new('Bloco_nodraw_982_160_z20', me_bloco_nodraw_982_160_z20)
ob_bloco_stone_arch_983_160_z0 = bpy.data.objects.new('Bloco_stone_arch_983_160_z0', me_bloco_stone_arch_983_160_z0)
ob_bloco_nodraw_983_160_z20 = bpy.data.objects.new('Bloco_nodraw_983_160_z20', me_bloco_nodraw_983_160_z20)
ob_parede_externa_sul_y162_x976_983 = bpy.data.objects.new('Parede_Externa_Sul_Y162_X976_983', None)
ob_bloco_stone_arch_976_162_z0 = bpy.data.objects.new('Bloco_stone_arch_976_162_z0', me_bloco_stone_arch_976_162_z0)
ob_bloco_nodraw_976_162_z20 = bpy.data.objects.new('Bloco_nodraw_976_162_z20', me_bloco_nodraw_976_162_z20)
ob_bloco_stone_arch_977_162_z0 = bpy.data.objects.new('Bloco_stone_arch_977_162_z0', me_bloco_stone_arch_977_162_z0)
ob_bloco_nodraw_977_162_z20 = bpy.data.objects.new('Bloco_nodraw_977_162_z20', me_bloco_nodraw_977_162_z20)
ob_bloco_stone_arch_978_162_z0 = bpy.data.objects.new('Bloco_stone_arch_978_162_z0', me_bloco_stone_arch_978_162_z0)
ob_bloco_nodraw_978_162_z20 = bpy.data.objects.new('Bloco_nodraw_978_162_z20', me_bloco_nodraw_978_162_z20)
ob_bloco_stone_arch_979_162_z0 = bpy.data.objects.new('Bloco_stone_arch_979_162_z0', me_bloco_stone_arch_979_162_z0)
ob_bloco_nodraw_979_162_z20 = bpy.data.objects.new('Bloco_nodraw_979_162_z20', me_bloco_nodraw_979_162_z20)
ob_bloco_stone_arch_980_162_z0 = bpy.data.objects.new('Bloco_stone_arch_980_162_z0', me_bloco_stone_arch_980_162_z0)
ob_bloco_nodraw_980_162_z20 = bpy.data.objects.new('Bloco_nodraw_980_162_z20', me_bloco_nodraw_980_162_z20)
ob_bloco_stone_arch_981_162_z0 = bpy.data.objects.new('Bloco_stone_arch_981_162_z0', me_bloco_stone_arch_981_162_z0)
ob_bloco_nodraw_981_162_z20 = bpy.data.objects.new('Bloco_nodraw_981_162_z20', me_bloco_nodraw_981_162_z20)
ob_bloco_stone_arch_982_162_z0 = bpy.data.objects.new('Bloco_stone_arch_982_162_z0', me_bloco_stone_arch_982_162_z0)
ob_bloco_nodraw_982_162_z20 = bpy.data.objects.new('Bloco_nodraw_982_162_z20', me_bloco_nodraw_982_162_z20)
ob_bloco_stone_arch_983_162_z0 = bpy.data.objects.new('Bloco_stone_arch_983_162_z0', me_bloco_stone_arch_983_162_z0)
ob_bloco_nodraw_983_162_z20 = bpy.data.objects.new('Bloco_nodraw_983_162_z20', me_bloco_nodraw_983_162_z20)
ob_pisos_lajes = bpy.data.objects.new('Pisos_Lajes', None)
ob_piso_wooden_boards_976_161_z10 = bpy.data.objects.new('Piso_wooden_boards_976_161_z10', me_piso_wooden_boards_976_161_z10)
ob_piso_wooden_boards_977_161_z10 = bpy.data.objects.new('Piso_wooden_boards_977_161_z10', me_piso_wooden_boards_977_161_z10)
ob_piso_wooden_boards_978_161_z10 = bpy.data.objects.new('Piso_wooden_boards_978_161_z10', me_piso_wooden_boards_978_161_z10)
ob_piso_wooden_boards_979_161_z10 = bpy.data.objects.new('Piso_wooden_boards_979_161_z10', me_piso_wooden_boards_979_161_z10)
ob_piso_wooden_boards_980_161_z10 = bpy.data.objects.new('Piso_wooden_boards_980_161_z10', me_piso_wooden_boards_980_161_z10)
ob_piso_wooden_boards_981_161_z10 = bpy.data.objects.new('Piso_wooden_boards_981_161_z10', me_piso_wooden_boards_981_161_z10)
ob_piso_wooden_boards_982_161_z10 = bpy.data.objects.new('Piso_wooden_boards_982_161_z10', me_piso_wooden_boards_982_161_z10)
ob_piso_wood_983_161_z0 = bpy.data.objects.new('Piso_wood_983_161_z0', me_piso_wood_983_161_z0)
ob_escadas_corrim_os = bpy.data.objects.new('Escadas_Corrimãos', None)
ob_degrau_983_161_z5 = bpy.data.objects.new('Degrau_983_161_z5', me_degrau_983_161_z5)
ob_moveis_decoracoes = bpy.data.objects.new('Moveis_Decoracoes', None)
ob_movel_grasses_980_162_z0 = bpy.data.objects.new('Movel_grasses_980_162_z0', me_movel_grasses_980_162_z0)

# ---- transforms, parenting, visibility, modifiers, constraints
ob_parede_externa_norte_y160_x976_983.location = (0.0, -1.0, 0.0)
ob_parede_externa_norte_y160_x976_983.empty_display_type = 'CUBE'
ob_bloco_stone_arch_976_160_z0.parent = ob_parede_externa_norte_y160_x976_983
ob_bloco_stone_arch_976_160_z0.matrix_parent_inverse = Matrix(((1.0, -0.0, 0.0, -0.0), (-0.0, 1.0, -0.0, 1.0), (0.0, -0.0, 1.0, -0.0), (-0.0, 0.0, -0.0, 1.0)))
ob_bloco_stone_arch_976_160_z0.location = (-3.5, -1.325, 1.2)
ob_bloco_nodraw_976_160_z20.parent = ob_parede_externa_norte_y160_x976_983
ob_bloco_nodraw_976_160_z20.matrix_parent_inverse = Matrix(((1.0, -0.0, 0.0, -0.0), (-0.0, 1.0, -0.0, 1.0), (0.0, -0.0, 1.0, -0.0), (-0.0, 0.0, -0.0, 1.0)))
ob_bloco_nodraw_976_160_z20.location = (-3.5, -1.325, 8.4)
ob_bloco_stone_arch_977_160_z0.parent = ob_parede_externa_norte_y160_x976_983
ob_bloco_stone_arch_977_160_z0.matrix_parent_inverse = Matrix(((1.0, -0.0, 0.0, -0.0), (-0.0, 1.0, -0.0, 1.0), (0.0, -0.0, 1.0, -0.0), (-0.0, 0.0, -0.0, 1.0)))
ob_bloco_stone_arch_977_160_z0.location = (-2.5, -1.325, 1.2)
ob_bloco_nodraw_977_160_z20.parent = ob_parede_externa_norte_y160_x976_983
ob_bloco_nodraw_977_160_z20.matrix_parent_inverse = Matrix(((1.0, -0.0, 0.0, -0.0), (-0.0, 1.0, -0.0, 1.0), (0.0, -0.0, 1.0, -0.0), (-0.0, 0.0, -0.0, 1.0)))
ob_bloco_nodraw_977_160_z20.location = (-2.5, -1.325, 8.4)
ob_bloco_stone_arch_978_160_z0.parent = ob_parede_externa_norte_y160_x976_983
ob_bloco_stone_arch_978_160_z0.matrix_parent_inverse = Matrix(((1.0, -0.0, 0.0, -0.0), (-0.0, 1.0, -0.0, 1.0), (0.0, -0.0, 1.0, -0.0), (-0.0, 0.0, -0.0, 1.0)))
ob_bloco_stone_arch_978_160_z0.location = (-1.5, -1.325, 1.2)
ob_bloco_nodraw_978_160_z20.parent = ob_parede_externa_norte_y160_x976_983
ob_bloco_nodraw_978_160_z20.matrix_parent_inverse = Matrix(((1.0, -0.0, 0.0, -0.0), (-0.0, 1.0, -0.0, 1.0), (0.0, -0.0, 1.0, -0.0), (-0.0, 0.0, -0.0, 1.0)))
ob_bloco_nodraw_978_160_z20.location = (-1.5, -1.325, 8.4)
ob_bloco_stone_arch_979_160_z0.parent = ob_parede_externa_norte_y160_x976_983
ob_bloco_stone_arch_979_160_z0.matrix_parent_inverse = Matrix(((1.0, -0.0, 0.0, -0.0), (-0.0, 1.0, -0.0, 1.0), (0.0, -0.0, 1.0, -0.0), (-0.0, 0.0, -0.0, 1.0)))
ob_bloco_stone_arch_979_160_z0.location = (-0.5, -1.325, 1.2)
ob_bloco_nodraw_979_160_z20.parent = ob_parede_externa_norte_y160_x976_983
ob_bloco_nodraw_979_160_z20.matrix_parent_inverse = Matrix(((1.0, -0.0, 0.0, -0.0), (-0.0, 1.0, -0.0, 1.0), (0.0, -0.0, 1.0, -0.0), (-0.0, 0.0, -0.0, 1.0)))
ob_bloco_nodraw_979_160_z20.location = (-0.5, -1.325, 8.4)
ob_bloco_stone_arch_980_160_z0.parent = ob_parede_externa_norte_y160_x976_983
ob_bloco_stone_arch_980_160_z0.matrix_parent_inverse = Matrix(((1.0, -0.0, 0.0, -0.0), (-0.0, 1.0, -0.0, 1.0), (0.0, -0.0, 1.0, -0.0), (-0.0, 0.0, -0.0, 1.0)))
ob_bloco_stone_arch_980_160_z0.location = (0.5, -1.325, 1.2)
ob_bloco_nodraw_980_160_z20.parent = ob_parede_externa_norte_y160_x976_983
ob_bloco_nodraw_980_160_z20.matrix_parent_inverse = Matrix(((1.0, -0.0, 0.0, -0.0), (-0.0, 1.0, -0.0, 1.0), (0.0, -0.0, 1.0, -0.0), (-0.0, 0.0, -0.0, 1.0)))
ob_bloco_nodraw_980_160_z20.location = (0.5, -1.325, 8.4)
ob_bloco_stone_arch_981_160_z0.parent = ob_parede_externa_norte_y160_x976_983
ob_bloco_stone_arch_981_160_z0.matrix_parent_inverse = Matrix(((1.0, -0.0, 0.0, -0.0), (-0.0, 1.0, -0.0, 1.0), (0.0, -0.0, 1.0, -0.0), (-0.0, 0.0, -0.0, 1.0)))
ob_bloco_stone_arch_981_160_z0.location = (1.5, -1.325, 1.2)
ob_bloco_nodraw_981_160_z20.parent = ob_parede_externa_norte_y160_x976_983
ob_bloco_nodraw_981_160_z20.matrix_parent_inverse = Matrix(((1.0, -0.0, 0.0, -0.0), (-0.0, 1.0, -0.0, 1.0), (0.0, -0.0, 1.0, -0.0), (-0.0, 0.0, -0.0, 1.0)))
ob_bloco_nodraw_981_160_z20.location = (1.5, -1.325, 8.4)
ob_bloco_stone_arch_982_160_z0.parent = ob_parede_externa_norte_y160_x976_983
ob_bloco_stone_arch_982_160_z0.matrix_parent_inverse = Matrix(((1.0, -0.0, 0.0, -0.0), (-0.0, 1.0, -0.0, 1.0), (0.0, -0.0, 1.0, -0.0), (-0.0, 0.0, -0.0, 1.0)))
ob_bloco_stone_arch_982_160_z0.location = (2.5, -1.325, 1.2)
ob_bloco_nodraw_982_160_z20.parent = ob_parede_externa_norte_y160_x976_983
ob_bloco_nodraw_982_160_z20.matrix_parent_inverse = Matrix(((1.0, -0.0, 0.0, -0.0), (-0.0, 1.0, -0.0, 1.0), (0.0, -0.0, 1.0, -0.0), (-0.0, 0.0, -0.0, 1.0)))
ob_bloco_nodraw_982_160_z20.location = (2.5, -1.325, 8.4)
ob_bloco_stone_arch_983_160_z0.parent = ob_parede_externa_norte_y160_x976_983
ob_bloco_stone_arch_983_160_z0.matrix_parent_inverse = Matrix(((1.0, -0.0, 0.0, -0.0), (-0.0, 1.0, -0.0, 1.0), (0.0, -0.0, 1.0, -0.0), (-0.0, 0.0, -0.0, 1.0)))
ob_bloco_stone_arch_983_160_z0.location = (3.5, -1.325, 1.2)
ob_bloco_nodraw_983_160_z20.parent = ob_parede_externa_norte_y160_x976_983
ob_bloco_nodraw_983_160_z20.matrix_parent_inverse = Matrix(((1.0, -0.0, 0.0, -0.0), (-0.0, 1.0, -0.0, 1.0), (0.0, -0.0, 1.0, -0.0), (-0.0, 0.0, -0.0, 1.0)))
ob_bloco_nodraw_983_160_z20.location = (3.5, -1.325, 8.4)
ob_parede_externa_sul_y162_x976_983.location = (0.0, 1.0, 0.0)
ob_parede_externa_sul_y162_x976_983.empty_display_type = 'CUBE'
ob_bloco_stone_arch_976_162_z0.parent = ob_parede_externa_sul_y162_x976_983
ob_bloco_stone_arch_976_162_z0.matrix_parent_inverse = Matrix(((1.0, -0.0, 0.0, -0.0), (-0.0, 1.0, -0.0, -1.0), (0.0, -0.0, 1.0, -0.0), (-0.0, 0.0, -0.0, 1.0)))
ob_bloco_stone_arch_976_162_z0.location = (-3.5, 0.675, 1.2)
ob_bloco_nodraw_976_162_z20.parent = ob_parede_externa_sul_y162_x976_983
ob_bloco_nodraw_976_162_z20.matrix_parent_inverse = Matrix(((1.0, -0.0, 0.0, -0.0), (-0.0, 1.0, -0.0, -1.0), (0.0, -0.0, 1.0, -0.0), (-0.0, 0.0, -0.0, 1.0)))
ob_bloco_nodraw_976_162_z20.location = (-3.5, 0.675, 8.4)
ob_bloco_stone_arch_977_162_z0.parent = ob_parede_externa_sul_y162_x976_983
ob_bloco_stone_arch_977_162_z0.matrix_parent_inverse = Matrix(((1.0, -0.0, 0.0, -0.0), (-0.0, 1.0, -0.0, -1.0), (0.0, -0.0, 1.0, -0.0), (-0.0, 0.0, -0.0, 1.0)))
ob_bloco_stone_arch_977_162_z0.location = (-2.5, 0.675, 1.2)
ob_bloco_nodraw_977_162_z20.parent = ob_parede_externa_sul_y162_x976_983
ob_bloco_nodraw_977_162_z20.matrix_parent_inverse = Matrix(((1.0, -0.0, 0.0, -0.0), (-0.0, 1.0, -0.0, -1.0), (0.0, -0.0, 1.0, -0.0), (-0.0, 0.0, -0.0, 1.0)))
ob_bloco_nodraw_977_162_z20.location = (-2.5, 0.675, 8.4)
ob_bloco_stone_arch_978_162_z0.parent = ob_parede_externa_sul_y162_x976_983
ob_bloco_stone_arch_978_162_z0.matrix_parent_inverse = Matrix(((1.0, -0.0, 0.0, -0.0), (-0.0, 1.0, -0.0, -1.0), (0.0, -0.0, 1.0, -0.0), (-0.0, 0.0, -0.0, 1.0)))
ob_bloco_stone_arch_978_162_z0.location = (-1.5, 0.675, 1.2)
ob_bloco_nodraw_978_162_z20.parent = ob_parede_externa_sul_y162_x976_983
ob_bloco_nodraw_978_162_z20.matrix_parent_inverse = Matrix(((1.0, -0.0, 0.0, -0.0), (-0.0, 1.0, -0.0, -1.0), (0.0, -0.0, 1.0, -0.0), (-0.0, 0.0, -0.0, 1.0)))
ob_bloco_nodraw_978_162_z20.location = (-1.5, 0.675, 8.4)
ob_bloco_stone_arch_979_162_z0.parent = ob_parede_externa_sul_y162_x976_983
ob_bloco_stone_arch_979_162_z0.matrix_parent_inverse = Matrix(((1.0, -0.0, 0.0, -0.0), (-0.0, 1.0, -0.0, -1.0), (0.0, -0.0, 1.0, -0.0), (-0.0, 0.0, -0.0, 1.0)))
ob_bloco_stone_arch_979_162_z0.location = (-0.5, 0.675, 1.2)
ob_bloco_nodraw_979_162_z20.parent = ob_parede_externa_sul_y162_x976_983
ob_bloco_nodraw_979_162_z20.matrix_parent_inverse = Matrix(((1.0, -0.0, 0.0, -0.0), (-0.0, 1.0, -0.0, -1.0), (0.0, -0.0, 1.0, -0.0), (-0.0, 0.0, -0.0, 1.0)))
ob_bloco_nodraw_979_162_z20.location = (-0.5, 0.675, 8.4)
ob_bloco_stone_arch_980_162_z0.parent = ob_parede_externa_sul_y162_x976_983
ob_bloco_stone_arch_980_162_z0.matrix_parent_inverse = Matrix(((1.0, -0.0, 0.0, -0.0), (-0.0, 1.0, -0.0, -1.0), (0.0, -0.0, 1.0, -0.0), (-0.0, 0.0, -0.0, 1.0)))
ob_bloco_stone_arch_980_162_z0.location = (0.5, 0.675, 1.2)
ob_bloco_nodraw_980_162_z20.parent = ob_parede_externa_sul_y162_x976_983
ob_bloco_nodraw_980_162_z20.matrix_parent_inverse = Matrix(((1.0, -0.0, 0.0, -0.0), (-0.0, 1.0, -0.0, -1.0), (0.0, -0.0, 1.0, -0.0), (-0.0, 0.0, -0.0, 1.0)))
ob_bloco_nodraw_980_162_z20.location = (0.5, 0.675, 8.4)
ob_bloco_stone_arch_981_162_z0.parent = ob_parede_externa_sul_y162_x976_983
ob_bloco_stone_arch_981_162_z0.matrix_parent_inverse = Matrix(((1.0, -0.0, 0.0, -0.0), (-0.0, 1.0, -0.0, -1.0), (0.0, -0.0, 1.0, -0.0), (-0.0, 0.0, -0.0, 1.0)))
ob_bloco_stone_arch_981_162_z0.location = (1.5, 0.675, 1.2)
ob_bloco_nodraw_981_162_z20.parent = ob_parede_externa_sul_y162_x976_983
ob_bloco_nodraw_981_162_z20.matrix_parent_inverse = Matrix(((1.0, -0.0, 0.0, -0.0), (-0.0, 1.0, -0.0, -1.0), (0.0, -0.0, 1.0, -0.0), (-0.0, 0.0, -0.0, 1.0)))
ob_bloco_nodraw_981_162_z20.location = (1.5, 0.675, 8.4)
ob_bloco_stone_arch_982_162_z0.parent = ob_parede_externa_sul_y162_x976_983
ob_bloco_stone_arch_982_162_z0.matrix_parent_inverse = Matrix(((1.0, -0.0, 0.0, -0.0), (-0.0, 1.0, -0.0, -1.0), (0.0, -0.0, 1.0, -0.0), (-0.0, 0.0, -0.0, 1.0)))
ob_bloco_stone_arch_982_162_z0.location = (2.5, 0.675, 1.2)
ob_bloco_nodraw_982_162_z20.parent = ob_parede_externa_sul_y162_x976_983
ob_bloco_nodraw_982_162_z20.matrix_parent_inverse = Matrix(((1.0, -0.0, 0.0, -0.0), (-0.0, 1.0, -0.0, -1.0), (0.0, -0.0, 1.0, -0.0), (-0.0, 0.0, -0.0, 1.0)))
ob_bloco_nodraw_982_162_z20.location = (2.5, 0.675, 8.4)
ob_bloco_stone_arch_983_162_z0.parent = ob_parede_externa_sul_y162_x976_983
ob_bloco_stone_arch_983_162_z0.matrix_parent_inverse = Matrix(((1.0, -0.0, 0.0, -0.0), (-0.0, 1.0, -0.0, -1.0), (0.0, -0.0, 1.0, -0.0), (-0.0, 0.0, -0.0, 1.0)))
ob_bloco_stone_arch_983_162_z0.location = (3.5, 0.675, 1.2)
ob_bloco_nodraw_983_162_z20.parent = ob_parede_externa_sul_y162_x976_983
ob_bloco_nodraw_983_162_z20.matrix_parent_inverse = Matrix(((1.0, -0.0, 0.0, -0.0), (-0.0, 1.0, -0.0, -1.0), (0.0, -0.0, 1.0, -0.0), (-0.0, 0.0, -0.0, 1.0)))
ob_bloco_nodraw_983_162_z20.location = (3.5, 0.675, 8.4)
ob_pisos_lajes.location = (0.0, 0.0, 0.0)
ob_pisos_lajes.empty_display_type = 'CUBE'
ob_piso_wooden_boards_976_161_z10.parent = ob_pisos_lajes
ob_piso_wooden_boards_976_161_z10.location = (-3.5, 0.0, 1.15)
ob_piso_wooden_boards_977_161_z10.parent = ob_pisos_lajes
ob_piso_wooden_boards_977_161_z10.location = (-2.5, 0.0, 1.15)
ob_piso_wooden_boards_978_161_z10.parent = ob_pisos_lajes
ob_piso_wooden_boards_978_161_z10.location = (-1.5, 0.0, 1.15)
ob_piso_wooden_boards_979_161_z10.parent = ob_pisos_lajes
ob_piso_wooden_boards_979_161_z10.location = (-0.5, 0.0, 1.15)
ob_piso_wooden_boards_980_161_z10.parent = ob_pisos_lajes
ob_piso_wooden_boards_980_161_z10.location = (0.5, 0.0, 1.15)
ob_piso_wooden_boards_981_161_z10.parent = ob_pisos_lajes
ob_piso_wooden_boards_981_161_z10.location = (1.5, 0.0, 1.15)
ob_piso_wooden_boards_982_161_z10.parent = ob_pisos_lajes
ob_piso_wooden_boards_982_161_z10.location = (2.5, 0.0, 1.15)
ob_piso_wood_983_161_z0.parent = ob_pisos_lajes
ob_piso_wood_983_161_z0.location = (3.5, 0.0, -0.05)
ob_escadas_corrim_os.location = (0.0, 0.0, 0.0)
ob_escadas_corrim_os.empty_display_type = 'CUBE'
ob_degrau_983_161_z5.parent = ob_escadas_corrim_os
ob_degrau_983_161_z5.location = (3.5, 0.0, 0.725)
ob_moveis_decoracoes.location = (0.0, 0.0, 0.0)
ob_moveis_decoracoes.empty_display_type = 'CUBE'
ob_movel_grasses_980_162_z0.parent = ob_moveis_decoracoes
ob_movel_grasses_980_162_z0.location = (0.5, 1.0, 0.06)

# ---- collection membership
col_01_paredes_externas.objects.link(ob_parede_externa_norte_y160_x976_983)
col_01_paredes_externas.objects.link(ob_bloco_stone_arch_976_160_z0)
col_01_paredes_externas.objects.link(ob_bloco_nodraw_976_160_z20)
col_01_paredes_externas.objects.link(ob_bloco_stone_arch_977_160_z0)
col_01_paredes_externas.objects.link(ob_bloco_nodraw_977_160_z20)
col_01_paredes_externas.objects.link(ob_bloco_stone_arch_978_160_z0)
col_01_paredes_externas.objects.link(ob_bloco_nodraw_978_160_z20)
col_01_paredes_externas.objects.link(ob_bloco_stone_arch_979_160_z0)
col_01_paredes_externas.objects.link(ob_bloco_nodraw_979_160_z20)
col_01_paredes_externas.objects.link(ob_bloco_stone_arch_980_160_z0)
col_01_paredes_externas.objects.link(ob_bloco_nodraw_980_160_z20)
col_01_paredes_externas.objects.link(ob_bloco_stone_arch_981_160_z0)
col_01_paredes_externas.objects.link(ob_bloco_nodraw_981_160_z20)
col_01_paredes_externas.objects.link(ob_bloco_stone_arch_982_160_z0)
col_01_paredes_externas.objects.link(ob_bloco_nodraw_982_160_z20)
col_01_paredes_externas.objects.link(ob_bloco_stone_arch_983_160_z0)
col_01_paredes_externas.objects.link(ob_bloco_nodraw_983_160_z20)
col_01_paredes_externas.objects.link(ob_parede_externa_sul_y162_x976_983)
col_01_paredes_externas.objects.link(ob_bloco_stone_arch_976_162_z0)
col_01_paredes_externas.objects.link(ob_bloco_nodraw_976_162_z20)
col_01_paredes_externas.objects.link(ob_bloco_stone_arch_977_162_z0)
col_01_paredes_externas.objects.link(ob_bloco_nodraw_977_162_z20)
col_01_paredes_externas.objects.link(ob_bloco_stone_arch_978_162_z0)
col_01_paredes_externas.objects.link(ob_bloco_nodraw_978_162_z20)
col_01_paredes_externas.objects.link(ob_bloco_stone_arch_979_162_z0)
col_01_paredes_externas.objects.link(ob_bloco_nodraw_979_162_z20)
col_01_paredes_externas.objects.link(ob_bloco_stone_arch_980_162_z0)
col_01_paredes_externas.objects.link(ob_bloco_nodraw_980_162_z20)
col_01_paredes_externas.objects.link(ob_bloco_stone_arch_981_162_z0)
col_01_paredes_externas.objects.link(ob_bloco_nodraw_981_162_z20)
col_01_paredes_externas.objects.link(ob_bloco_stone_arch_982_162_z0)
col_01_paredes_externas.objects.link(ob_bloco_nodraw_982_162_z20)
col_01_paredes_externas.objects.link(ob_bloco_stone_arch_983_162_z0)
col_01_paredes_externas.objects.link(ob_bloco_nodraw_983_162_z20)
col_03_pisos_escadas.objects.link(ob_pisos_lajes)
col_03_pisos_escadas.objects.link(ob_piso_wooden_boards_976_161_z10)
col_03_pisos_escadas.objects.link(ob_piso_wooden_boards_977_161_z10)
col_03_pisos_escadas.objects.link(ob_piso_wooden_boards_978_161_z10)
col_03_pisos_escadas.objects.link(ob_piso_wooden_boards_979_161_z10)
col_03_pisos_escadas.objects.link(ob_piso_wooden_boards_980_161_z10)
col_03_pisos_escadas.objects.link(ob_piso_wooden_boards_981_161_z10)
col_03_pisos_escadas.objects.link(ob_piso_wooden_boards_982_161_z10)
col_03_pisos_escadas.objects.link(ob_piso_wood_983_161_z0)
col_03_pisos_escadas.objects.link(ob_escadas_corrim_os)
col_03_pisos_escadas.objects.link(ob_degrau_983_161_z5)
col_04_moveis_decoracoes.objects.link(ob_moveis_decoracoes)
col_04_moveis_decoracoes.objects.link(ob_movel_grasses_980_162_z0)

# ---- scene / render settings (as saved in the file)
scene.frame_start = 1; scene.frame_end = 250; scene.frame_set(1)
scene.render.engine = 'BLENDER_EEVEE_NEXT'
scene.render.bake_bias = 0.0
scene.render.bake_samples = 0
scene.cycles.sampling_pattern = 'TABULATED_SOBOL'
scene.eevee.use_volume_custom_range = False
bpy.context.view_layer.update()

# ---- added for rendering (the .blend has no active camera and no usable light): camera, sun + grey world if the file has none
cam_auto = bpy.data.cameras.new('AutoCamera')
cam_auto.lens = 50.0
cam_auto.sensor_width = 36.0
cam_auto.clip_end = 1000.0
ob_auto_camera = bpy.data.objects.new('AutoCamera', cam_auto)
scene.collection.objects.link(ob_auto_camera)
ob_auto_camera.location = (15.5553, -18.7164, 19.5943)
ob_auto_camera.rotation_euler = (1.09748, -7.21219e-08, 0.694738)
scene.camera = ob_auto_camera
light_auto_sun = bpy.data.lights.new('AutoSun', 'SUN')
light_auto_sun.energy = 3.0
light_auto_sun.angle = 0.0523599
ob_auto_sun = bpy.data.objects.new('AutoSun', light_auto_sun)
scene.collection.objects.link(ob_auto_sun)
ob_auto_sun.rotation_euler = (0.872665, 0.174533, 0.523599)
if scene.world is None:
    world_auto = bpy.data.worlds.new('AutoWorld')
    world_auto.color = (0.3, 0.3, 0.3)
    scene.world = world_auto
bpy.context.view_layer.update()
